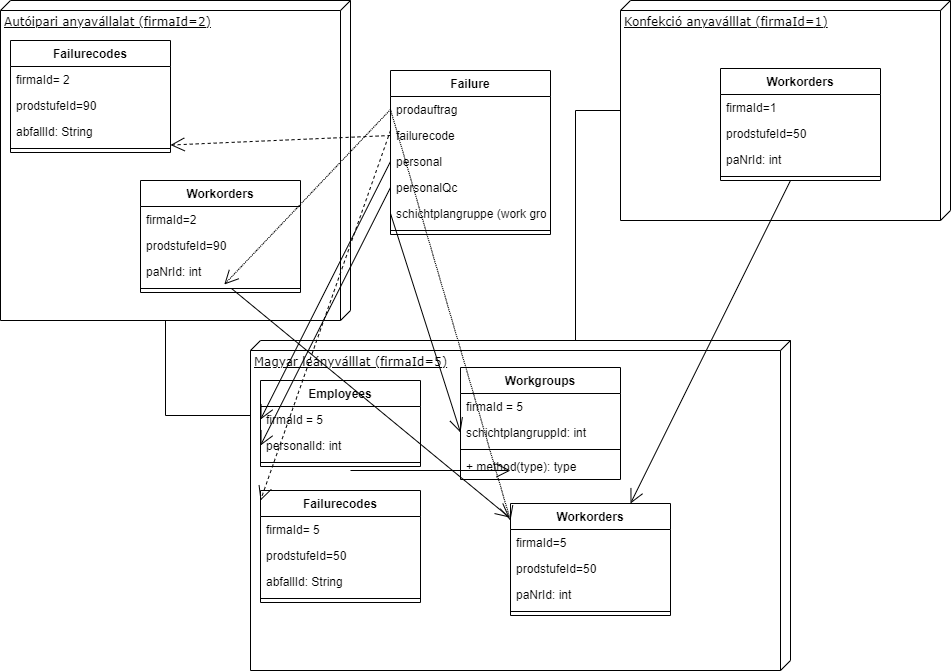

The diagram above was exported from draw.io. Its source (the exported page's mxGraphModel, read from the mxfile embedded in the PNG):
<mxGraphModel dx="1102" dy="865" grid="1" gridSize="10" guides="1" tooltips="1" connect="1" arrows="1" fold="1" page="1" pageScale="1" pageWidth="1100" pageHeight="850" background="none" math="0" shadow="0">
  <root>
    <mxCell id="0" />
    <mxCell id="1" parent="0" />
    <mxCell id="39150e848f15840c-1" value="Autóipari anyavállalat (firmaId=2)" style="verticalAlign=top;align=left;spacingTop=8;spacingLeft=2;spacingRight=12;shape=cube;size=10;direction=south;fontStyle=4;html=1;rounded=0;shadow=0;comic=0;labelBackgroundColor=none;strokeWidth=1;fontFamily=Verdana;fontSize=12" parent="1" vertex="1">
      <mxGeometry x="120" y="70" width="350" height="320" as="geometry" />
    </mxCell>
    <mxCell id="39150e848f15840c-2" value="Konfekció anyaválllat (firmaId=1)" style="verticalAlign=top;align=left;spacingTop=8;spacingLeft=2;spacingRight=12;shape=cube;size=10;direction=south;fontStyle=4;html=1;rounded=0;shadow=0;comic=0;labelBackgroundColor=none;strokeWidth=1;fontFamily=Verdana;fontSize=12" parent="1" vertex="1">
      <mxGeometry x="740" y="70" width="330" height="220" as="geometry" />
    </mxCell>
    <mxCell id="39150e848f15840c-3" value="Magyar leányválllat (firmaId=5)" style="verticalAlign=top;align=left;spacingTop=8;spacingLeft=2;spacingRight=12;shape=cube;size=10;direction=south;fontStyle=4;html=1;rounded=0;shadow=0;comic=0;labelBackgroundColor=none;strokeWidth=1;fontFamily=Verdana;fontSize=12" parent="1" vertex="1">
      <mxGeometry x="370" y="410" width="540" height="330" as="geometry" />
    </mxCell>
    <mxCell id="39150e848f15840c-17" style="edgeStyle=orthogonalEdgeStyle;rounded=0;html=1;labelBackgroundColor=none;startArrow=none;startFill=0;startSize=8;endArrow=none;endFill=0;endSize=16;fontFamily=Verdana;fontSize=12;" parent="1" source="39150e848f15840c-3" target="39150e848f15840c-2" edge="1">
      <mxGeometry relative="1" as="geometry">
        <Array as="points">
          <mxPoint x="695" y="485" />
        </Array>
      </mxGeometry>
    </mxCell>
    <mxCell id="39150e848f15840c-18" style="edgeStyle=orthogonalEdgeStyle;rounded=0;html=1;labelBackgroundColor=none;startArrow=none;startFill=0;startSize=8;endArrow=none;endFill=0;endSize=16;fontFamily=Verdana;fontSize=12;" parent="1" source="39150e848f15840c-3" target="39150e848f15840c-1" edge="1">
      <mxGeometry relative="1" as="geometry">
        <Array as="points">
          <mxPoint x="285" y="485" />
        </Array>
      </mxGeometry>
    </mxCell>
    <mxCell id="-BYeDqz1tZj0LFa6xQfr-2" value="Employees" style="swimlane;fontStyle=1;align=center;verticalAlign=top;childLayout=stackLayout;horizontal=1;startSize=26;horizontalStack=0;resizeParent=1;resizeParentMax=0;resizeLast=0;collapsible=1;marginBottom=0;" parent="1" vertex="1">
      <mxGeometry x="380" y="450" width="160" height="86" as="geometry" />
    </mxCell>
    <mxCell id="-BYeDqz1tZj0LFa6xQfr-6" value="firmaId = 5" style="text;strokeColor=none;fillColor=none;align=left;verticalAlign=top;spacingLeft=4;spacingRight=4;overflow=hidden;rotatable=0;points=[[0,0.5],[1,0.5]];portConstraint=eastwest;" parent="-BYeDqz1tZj0LFa6xQfr-2" vertex="1">
      <mxGeometry y="26" width="160" height="26" as="geometry" />
    </mxCell>
    <mxCell id="-BYeDqz1tZj0LFa6xQfr-3" value="personalId: int" style="text;strokeColor=none;fillColor=none;align=left;verticalAlign=top;spacingLeft=4;spacingRight=4;overflow=hidden;rotatable=0;points=[[0,0.5],[1,0.5]];portConstraint=eastwest;" parent="-BYeDqz1tZj0LFa6xQfr-2" vertex="1">
      <mxGeometry y="52" width="160" height="26" as="geometry" />
    </mxCell>
    <mxCell id="-BYeDqz1tZj0LFa6xQfr-4" value="" style="line;strokeWidth=1;fillColor=none;align=left;verticalAlign=middle;spacingTop=-1;spacingLeft=3;spacingRight=3;rotatable=0;labelPosition=right;points=[];portConstraint=eastwest;" parent="-BYeDqz1tZj0LFa6xQfr-2" vertex="1">
      <mxGeometry y="78" width="160" height="8" as="geometry" />
    </mxCell>
    <mxCell id="-BYeDqz1tZj0LFa6xQfr-7" value="Workgroups" style="swimlane;fontStyle=1;align=center;verticalAlign=top;childLayout=stackLayout;horizontal=1;startSize=26;horizontalStack=0;resizeParent=1;resizeParentMax=0;resizeLast=0;collapsible=1;marginBottom=0;" parent="1" vertex="1">
      <mxGeometry x="580" y="437" width="160" height="112" as="geometry" />
    </mxCell>
    <mxCell id="-BYeDqz1tZj0LFa6xQfr-11" value="firmaId = 5" style="text;strokeColor=none;fillColor=none;align=left;verticalAlign=top;spacingLeft=4;spacingRight=4;overflow=hidden;rotatable=0;points=[[0,0.5],[1,0.5]];portConstraint=eastwest;" parent="-BYeDqz1tZj0LFa6xQfr-7" vertex="1">
      <mxGeometry y="26" width="160" height="26" as="geometry" />
    </mxCell>
    <mxCell id="-BYeDqz1tZj0LFa6xQfr-8" value="schichtplangruppId: int" style="text;strokeColor=none;fillColor=none;align=left;verticalAlign=top;spacingLeft=4;spacingRight=4;overflow=hidden;rotatable=0;points=[[0,0.5],[1,0.5]];portConstraint=eastwest;" parent="-BYeDqz1tZj0LFa6xQfr-7" vertex="1">
      <mxGeometry y="52" width="160" height="26" as="geometry" />
    </mxCell>
    <mxCell id="-BYeDqz1tZj0LFa6xQfr-9" value="" style="line;strokeWidth=1;fillColor=none;align=left;verticalAlign=middle;spacingTop=-1;spacingLeft=3;spacingRight=3;rotatable=0;labelPosition=right;points=[];portConstraint=eastwest;" parent="-BYeDqz1tZj0LFa6xQfr-7" vertex="1">
      <mxGeometry y="78" width="160" height="8" as="geometry" />
    </mxCell>
    <mxCell id="-BYeDqz1tZj0LFa6xQfr-10" value="+ method(type): type" style="text;strokeColor=none;fillColor=none;align=left;verticalAlign=top;spacingLeft=4;spacingRight=4;overflow=hidden;rotatable=0;points=[[0,0.5],[1,0.5]];portConstraint=eastwest;" parent="-BYeDqz1tZj0LFa6xQfr-7" vertex="1">
      <mxGeometry y="86" width="160" height="26" as="geometry" />
    </mxCell>
    <mxCell id="-BYeDqz1tZj0LFa6xQfr-12" value="Failurecodes" style="swimlane;fontStyle=1;align=center;verticalAlign=top;childLayout=stackLayout;horizontal=1;startSize=26;horizontalStack=0;resizeParent=1;resizeParentMax=0;resizeLast=0;collapsible=1;marginBottom=0;" parent="1" vertex="1">
      <mxGeometry x="380" y="560" width="160" height="112" as="geometry" />
    </mxCell>
    <mxCell id="-BYeDqz1tZj0LFa6xQfr-16" value="firmaId= 5" style="text;strokeColor=none;fillColor=none;align=left;verticalAlign=top;spacingLeft=4;spacingRight=4;overflow=hidden;rotatable=0;points=[[0,0.5],[1,0.5]];portConstraint=eastwest;" parent="-BYeDqz1tZj0LFa6xQfr-12" vertex="1">
      <mxGeometry y="26" width="160" height="26" as="geometry" />
    </mxCell>
    <mxCell id="-BYeDqz1tZj0LFa6xQfr-17" value="prodstufeId=50" style="text;strokeColor=none;fillColor=none;align=left;verticalAlign=top;spacingLeft=4;spacingRight=4;overflow=hidden;rotatable=0;points=[[0,0.5],[1,0.5]];portConstraint=eastwest;" parent="-BYeDqz1tZj0LFa6xQfr-12" vertex="1">
      <mxGeometry y="52" width="160" height="26" as="geometry" />
    </mxCell>
    <mxCell id="-BYeDqz1tZj0LFa6xQfr-13" value="abfallId: String" style="text;strokeColor=none;fillColor=none;align=left;verticalAlign=top;spacingLeft=4;spacingRight=4;overflow=hidden;rotatable=0;points=[[0,0.5],[1,0.5]];portConstraint=eastwest;" parent="-BYeDqz1tZj0LFa6xQfr-12" vertex="1">
      <mxGeometry y="78" width="160" height="26" as="geometry" />
    </mxCell>
    <mxCell id="-BYeDqz1tZj0LFa6xQfr-14" value="" style="line;strokeWidth=1;fillColor=none;align=left;verticalAlign=middle;spacingTop=-1;spacingLeft=3;spacingRight=3;rotatable=0;labelPosition=right;points=[];portConstraint=eastwest;" parent="-BYeDqz1tZj0LFa6xQfr-12" vertex="1">
      <mxGeometry y="104" width="160" height="8" as="geometry" />
    </mxCell>
    <mxCell id="-BYeDqz1tZj0LFa6xQfr-18" value="Workorders" style="swimlane;fontStyle=1;align=center;verticalAlign=top;childLayout=stackLayout;horizontal=1;startSize=26;horizontalStack=0;resizeParent=1;resizeParentMax=0;resizeLast=0;collapsible=1;marginBottom=0;" parent="1" vertex="1">
      <mxGeometry x="630" y="573" width="160" height="112" as="geometry" />
    </mxCell>
    <mxCell id="-BYeDqz1tZj0LFa6xQfr-22" value="firmaId=5" style="text;strokeColor=none;fillColor=none;align=left;verticalAlign=top;spacingLeft=4;spacingRight=4;overflow=hidden;rotatable=0;points=[[0,0.5],[1,0.5]];portConstraint=eastwest;" parent="-BYeDqz1tZj0LFa6xQfr-18" vertex="1">
      <mxGeometry y="26" width="160" height="26" as="geometry" />
    </mxCell>
    <mxCell id="-BYeDqz1tZj0LFa6xQfr-23" value="prodstufeId=50" style="text;strokeColor=none;fillColor=none;align=left;verticalAlign=top;spacingLeft=4;spacingRight=4;overflow=hidden;rotatable=0;points=[[0,0.5],[1,0.5]];portConstraint=eastwest;" parent="-BYeDqz1tZj0LFa6xQfr-18" vertex="1">
      <mxGeometry y="52" width="160" height="26" as="geometry" />
    </mxCell>
    <mxCell id="-BYeDqz1tZj0LFa6xQfr-19" value="paNrId: int" style="text;strokeColor=none;fillColor=none;align=left;verticalAlign=top;spacingLeft=4;spacingRight=4;overflow=hidden;rotatable=0;points=[[0,0.5],[1,0.5]];portConstraint=eastwest;" parent="-BYeDqz1tZj0LFa6xQfr-18" vertex="1">
      <mxGeometry y="78" width="160" height="26" as="geometry" />
    </mxCell>
    <mxCell id="-BYeDqz1tZj0LFa6xQfr-20" value="" style="line;strokeWidth=1;fillColor=none;align=left;verticalAlign=middle;spacingTop=-1;spacingLeft=3;spacingRight=3;rotatable=0;labelPosition=right;points=[];portConstraint=eastwest;" parent="-BYeDqz1tZj0LFa6xQfr-18" vertex="1">
      <mxGeometry y="104" width="160" height="8" as="geometry" />
    </mxCell>
    <mxCell id="-BYeDqz1tZj0LFa6xQfr-24" value="Failurecodes" style="swimlane;fontStyle=1;align=center;verticalAlign=top;childLayout=stackLayout;horizontal=1;startSize=26;horizontalStack=0;resizeParent=1;resizeParentMax=0;resizeLast=0;collapsible=1;marginBottom=0;" parent="1" vertex="1">
      <mxGeometry x="130" y="110" width="160" height="112" as="geometry" />
    </mxCell>
    <mxCell id="-BYeDqz1tZj0LFa6xQfr-25" value="firmaId= 2" style="text;strokeColor=none;fillColor=none;align=left;verticalAlign=top;spacingLeft=4;spacingRight=4;overflow=hidden;rotatable=0;points=[[0,0.5],[1,0.5]];portConstraint=eastwest;" parent="-BYeDqz1tZj0LFa6xQfr-24" vertex="1">
      <mxGeometry y="26" width="160" height="26" as="geometry" />
    </mxCell>
    <mxCell id="-BYeDqz1tZj0LFa6xQfr-26" value="prodstufeId=90" style="text;strokeColor=none;fillColor=none;align=left;verticalAlign=top;spacingLeft=4;spacingRight=4;overflow=hidden;rotatable=0;points=[[0,0.5],[1,0.5]];portConstraint=eastwest;" parent="-BYeDqz1tZj0LFa6xQfr-24" vertex="1">
      <mxGeometry y="52" width="160" height="26" as="geometry" />
    </mxCell>
    <mxCell id="-BYeDqz1tZj0LFa6xQfr-27" value="abfallId: String" style="text;strokeColor=none;fillColor=none;align=left;verticalAlign=top;spacingLeft=4;spacingRight=4;overflow=hidden;rotatable=0;points=[[0,0.5],[1,0.5]];portConstraint=eastwest;" parent="-BYeDqz1tZj0LFa6xQfr-24" vertex="1">
      <mxGeometry y="78" width="160" height="26" as="geometry" />
    </mxCell>
    <mxCell id="-BYeDqz1tZj0LFa6xQfr-28" value="" style="line;strokeWidth=1;fillColor=none;align=left;verticalAlign=middle;spacingTop=-1;spacingLeft=3;spacingRight=3;rotatable=0;labelPosition=right;points=[];portConstraint=eastwest;" parent="-BYeDqz1tZj0LFa6xQfr-24" vertex="1">
      <mxGeometry y="104" width="160" height="8" as="geometry" />
    </mxCell>
    <mxCell id="-BYeDqz1tZj0LFa6xQfr-29" value="Workorders" style="swimlane;fontStyle=1;align=center;verticalAlign=top;childLayout=stackLayout;horizontal=1;startSize=26;horizontalStack=0;resizeParent=1;resizeParentMax=0;resizeLast=0;collapsible=1;marginBottom=0;" parent="1" vertex="1">
      <mxGeometry x="260" y="250" width="160" height="112" as="geometry" />
    </mxCell>
    <mxCell id="-BYeDqz1tZj0LFa6xQfr-30" value="firmaId=2" style="text;strokeColor=none;fillColor=none;align=left;verticalAlign=top;spacingLeft=4;spacingRight=4;overflow=hidden;rotatable=0;points=[[0,0.5],[1,0.5]];portConstraint=eastwest;" parent="-BYeDqz1tZj0LFa6xQfr-29" vertex="1">
      <mxGeometry y="26" width="160" height="26" as="geometry" />
    </mxCell>
    <mxCell id="-BYeDqz1tZj0LFa6xQfr-31" value="prodstufeId=90" style="text;strokeColor=none;fillColor=none;align=left;verticalAlign=top;spacingLeft=4;spacingRight=4;overflow=hidden;rotatable=0;points=[[0,0.5],[1,0.5]];portConstraint=eastwest;" parent="-BYeDqz1tZj0LFa6xQfr-29" vertex="1">
      <mxGeometry y="52" width="160" height="26" as="geometry" />
    </mxCell>
    <mxCell id="-BYeDqz1tZj0LFa6xQfr-32" value="paNrId: int" style="text;strokeColor=none;fillColor=none;align=left;verticalAlign=top;spacingLeft=4;spacingRight=4;overflow=hidden;rotatable=0;points=[[0,0.5],[1,0.5]];portConstraint=eastwest;" parent="-BYeDqz1tZj0LFa6xQfr-29" vertex="1">
      <mxGeometry y="78" width="160" height="26" as="geometry" />
    </mxCell>
    <mxCell id="-BYeDqz1tZj0LFa6xQfr-33" value="" style="line;strokeWidth=1;fillColor=none;align=left;verticalAlign=middle;spacingTop=-1;spacingLeft=3;spacingRight=3;rotatable=0;labelPosition=right;points=[];portConstraint=eastwest;" parent="-BYeDqz1tZj0LFa6xQfr-29" vertex="1">
      <mxGeometry y="104" width="160" height="8" as="geometry" />
    </mxCell>
    <mxCell id="-BYeDqz1tZj0LFa6xQfr-34" value="Workorders" style="swimlane;fontStyle=1;align=center;verticalAlign=top;childLayout=stackLayout;horizontal=1;startSize=26;horizontalStack=0;resizeParent=1;resizeParentMax=0;resizeLast=0;collapsible=1;marginBottom=0;" parent="1" vertex="1">
      <mxGeometry x="840" y="138" width="160" height="112" as="geometry" />
    </mxCell>
    <mxCell id="-BYeDqz1tZj0LFa6xQfr-35" value="firmaId=1" style="text;strokeColor=none;fillColor=none;align=left;verticalAlign=top;spacingLeft=4;spacingRight=4;overflow=hidden;rotatable=0;points=[[0,0.5],[1,0.5]];portConstraint=eastwest;" parent="-BYeDqz1tZj0LFa6xQfr-34" vertex="1">
      <mxGeometry y="26" width="160" height="26" as="geometry" />
    </mxCell>
    <mxCell id="-BYeDqz1tZj0LFa6xQfr-36" value="prodstufeId=50" style="text;strokeColor=none;fillColor=none;align=left;verticalAlign=top;spacingLeft=4;spacingRight=4;overflow=hidden;rotatable=0;points=[[0,0.5],[1,0.5]];portConstraint=eastwest;" parent="-BYeDqz1tZj0LFa6xQfr-34" vertex="1">
      <mxGeometry y="52" width="160" height="26" as="geometry" />
    </mxCell>
    <mxCell id="-BYeDqz1tZj0LFa6xQfr-37" value="paNrId: int" style="text;strokeColor=none;fillColor=none;align=left;verticalAlign=top;spacingLeft=4;spacingRight=4;overflow=hidden;rotatable=0;points=[[0,0.5],[1,0.5]];portConstraint=eastwest;" parent="-BYeDqz1tZj0LFa6xQfr-34" vertex="1">
      <mxGeometry y="78" width="160" height="26" as="geometry" />
    </mxCell>
    <mxCell id="-BYeDqz1tZj0LFa6xQfr-38" value="" style="line;strokeWidth=1;fillColor=none;align=left;verticalAlign=middle;spacingTop=-1;spacingLeft=3;spacingRight=3;rotatable=0;labelPosition=right;points=[];portConstraint=eastwest;" parent="-BYeDqz1tZj0LFa6xQfr-34" vertex="1">
      <mxGeometry y="104" width="160" height="8" as="geometry" />
    </mxCell>
    <mxCell id="-BYeDqz1tZj0LFa6xQfr-40" value="" style="endArrow=open;endFill=1;endSize=12;html=1;rounded=0;exitX=0.569;exitY=0.5;exitDx=0;exitDy=0;exitPerimeter=0;entryX=-0.006;entryY=0.125;entryDx=0;entryDy=0;entryPerimeter=0;" parent="1" source="-BYeDqz1tZj0LFa6xQfr-33" target="-BYeDqz1tZj0LFa6xQfr-18" edge="1">
      <mxGeometry width="160" relative="1" as="geometry">
        <mxPoint x="150" y="500" as="sourcePoint" />
        <mxPoint x="310" y="500" as="targetPoint" />
      </mxGeometry>
    </mxCell>
    <mxCell id="-BYeDqz1tZj0LFa6xQfr-42" value="" style="endArrow=open;endFill=1;endSize=12;html=1;rounded=0;entryX=0.75;entryY=0;entryDx=0;entryDy=0;" parent="1" target="-BYeDqz1tZj0LFa6xQfr-18" edge="1">
      <mxGeometry width="160" relative="1" as="geometry">
        <mxPoint x="910" y="250" as="sourcePoint" />
        <mxPoint x="1000" y="370" as="targetPoint" />
      </mxGeometry>
    </mxCell>
    <mxCell id="-BYeDqz1tZj0LFa6xQfr-43" value="Failure" style="swimlane;fontStyle=1;align=center;verticalAlign=top;childLayout=stackLayout;horizontal=1;startSize=26;horizontalStack=0;resizeParent=1;resizeParentMax=0;resizeLast=0;collapsible=1;marginBottom=0;" parent="1" vertex="1">
      <mxGeometry x="510" y="140" width="160" height="164" as="geometry" />
    </mxCell>
    <mxCell id="-BYeDqz1tZj0LFa6xQfr-44" value="prodauftrag" style="text;strokeColor=none;fillColor=none;align=left;verticalAlign=top;spacingLeft=4;spacingRight=4;overflow=hidden;rotatable=0;points=[[0,0.5],[1,0.5]];portConstraint=eastwest;" parent="-BYeDqz1tZj0LFa6xQfr-43" vertex="1">
      <mxGeometry y="26" width="160" height="26" as="geometry" />
    </mxCell>
    <mxCell id="-BYeDqz1tZj0LFa6xQfr-47" value="failurecode" style="text;strokeColor=none;fillColor=none;align=left;verticalAlign=top;spacingLeft=4;spacingRight=4;overflow=hidden;rotatable=0;points=[[0,0.5],[1,0.5]];portConstraint=eastwest;" parent="-BYeDqz1tZj0LFa6xQfr-43" vertex="1">
      <mxGeometry y="52" width="160" height="26" as="geometry" />
    </mxCell>
    <mxCell id="-BYeDqz1tZj0LFa6xQfr-53" value="personal" style="text;strokeColor=none;fillColor=none;align=left;verticalAlign=top;spacingLeft=4;spacingRight=4;overflow=hidden;rotatable=0;points=[[0,0.5],[1,0.5]];portConstraint=eastwest;" parent="-BYeDqz1tZj0LFa6xQfr-43" vertex="1">
      <mxGeometry y="78" width="160" height="26" as="geometry" />
    </mxCell>
    <mxCell id="-BYeDqz1tZj0LFa6xQfr-54" value="personalQc" style="text;strokeColor=none;fillColor=none;align=left;verticalAlign=top;spacingLeft=4;spacingRight=4;overflow=hidden;rotatable=0;points=[[0,0.5],[1,0.5]];portConstraint=eastwest;" parent="-BYeDqz1tZj0LFa6xQfr-43" vertex="1">
      <mxGeometry y="104" width="160" height="26" as="geometry" />
    </mxCell>
    <mxCell id="-BYeDqz1tZj0LFa6xQfr-55" value="schichtplangruppe (work group)" style="text;strokeColor=none;fillColor=none;align=left;verticalAlign=top;spacingLeft=4;spacingRight=4;overflow=hidden;rotatable=0;points=[[0,0.5],[1,0.5]];portConstraint=eastwest;" parent="-BYeDqz1tZj0LFa6xQfr-43" vertex="1">
      <mxGeometry y="130" width="160" height="26" as="geometry" />
    </mxCell>
    <mxCell id="-BYeDqz1tZj0LFa6xQfr-45" value="" style="line;strokeWidth=1;fillColor=none;align=left;verticalAlign=middle;spacingTop=-1;spacingLeft=3;spacingRight=3;rotatable=0;labelPosition=right;points=[];portConstraint=eastwest;" parent="-BYeDqz1tZj0LFa6xQfr-43" vertex="1">
      <mxGeometry y="156" width="160" height="8" as="geometry" />
    </mxCell>
    <mxCell id="-BYeDqz1tZj0LFa6xQfr-48" value="" style="endArrow=open;endFill=1;endSize=12;html=1;rounded=0;exitX=0;exitY=0.5;exitDx=0;exitDy=0;dashed=1;dashPattern=1 1;" parent="1" source="-BYeDqz1tZj0LFa6xQfr-44" edge="1">
      <mxGeometry width="160" relative="1" as="geometry">
        <mxPoint x="220" y="560" as="sourcePoint" />
        <mxPoint x="630" y="590" as="targetPoint" />
      </mxGeometry>
    </mxCell>
    <mxCell id="-BYeDqz1tZj0LFa6xQfr-49" value="" style="endArrow=open;endFill=1;endSize=12;html=1;rounded=0;" parent="1" edge="1">
      <mxGeometry width="160" relative="1" as="geometry">
        <mxPoint x="470" y="540" as="sourcePoint" />
        <mxPoint x="630" y="540" as="targetPoint" />
      </mxGeometry>
    </mxCell>
    <mxCell id="-BYeDqz1tZj0LFa6xQfr-50" value="" style="endArrow=open;endFill=1;endSize=12;html=1;rounded=0;exitX=0;exitY=0.5;exitDx=0;exitDy=0;dashed=1;dashPattern=1 1;" parent="1" source="-BYeDqz1tZj0LFa6xQfr-44" target="-BYeDqz1tZj0LFa6xQfr-33" edge="1">
      <mxGeometry width="160" relative="1" as="geometry">
        <mxPoint x="210" y="640" as="sourcePoint" />
        <mxPoint x="370" y="640" as="targetPoint" />
      </mxGeometry>
    </mxCell>
    <mxCell id="-BYeDqz1tZj0LFa6xQfr-51" value="" style="endArrow=open;endFill=1;endSize=12;html=1;rounded=0;exitX=0;exitY=0.5;exitDx=0;exitDy=0;dashed=1;" parent="1" source="-BYeDqz1tZj0LFa6xQfr-47" target="-BYeDqz1tZj0LFa6xQfr-28" edge="1">
      <mxGeometry width="160" relative="1" as="geometry">
        <mxPoint x="50" y="450" as="sourcePoint" />
        <mxPoint x="210" y="450" as="targetPoint" />
      </mxGeometry>
    </mxCell>
    <mxCell id="-BYeDqz1tZj0LFa6xQfr-52" value="" style="endArrow=open;endFill=1;endSize=12;html=1;rounded=0;dashed=1;" parent="1" edge="1">
      <mxGeometry width="160" relative="1" as="geometry">
        <mxPoint x="510" y="200" as="sourcePoint" />
        <mxPoint x="380" y="570" as="targetPoint" />
      </mxGeometry>
    </mxCell>
    <mxCell id="-BYeDqz1tZj0LFa6xQfr-56" value="" style="endArrow=open;endFill=1;endSize=12;html=1;rounded=0;exitX=0;exitY=0.5;exitDx=0;exitDy=0;entryX=0;entryY=0.5;entryDx=0;entryDy=0;" parent="1" source="-BYeDqz1tZj0LFa6xQfr-54" target="-BYeDqz1tZj0LFa6xQfr-3" edge="1">
      <mxGeometry width="160" relative="1" as="geometry">
        <mxPoint x="470" y="540" as="sourcePoint" />
        <mxPoint x="630" y="540" as="targetPoint" />
      </mxGeometry>
    </mxCell>
    <mxCell id="-BYeDqz1tZj0LFa6xQfr-57" value="" style="endArrow=open;endFill=1;endSize=12;html=1;rounded=0;entryX=0;entryY=0.5;entryDx=0;entryDy=0;exitX=0;exitY=0.5;exitDx=0;exitDy=0;" parent="1" source="-BYeDqz1tZj0LFa6xQfr-53" target="-BYeDqz1tZj0LFa6xQfr-6" edge="1">
      <mxGeometry width="160" relative="1" as="geometry">
        <mxPoint x="220" y="590" as="sourcePoint" />
        <mxPoint x="380" y="590" as="targetPoint" />
      </mxGeometry>
    </mxCell>
    <mxCell id="-BYeDqz1tZj0LFa6xQfr-58" value="" style="endArrow=open;endFill=1;endSize=12;html=1;rounded=0;entryX=0;entryY=0.5;entryDx=0;entryDy=0;exitX=0;exitY=0.5;exitDx=0;exitDy=0;" parent="1" source="-BYeDqz1tZj0LFa6xQfr-55" target="-BYeDqz1tZj0LFa6xQfr-8" edge="1">
      <mxGeometry width="160" relative="1" as="geometry">
        <mxPoint x="220" y="640" as="sourcePoint" />
        <mxPoint x="380" y="640" as="targetPoint" />
      </mxGeometry>
    </mxCell>
  </root>
</mxGraphModel>